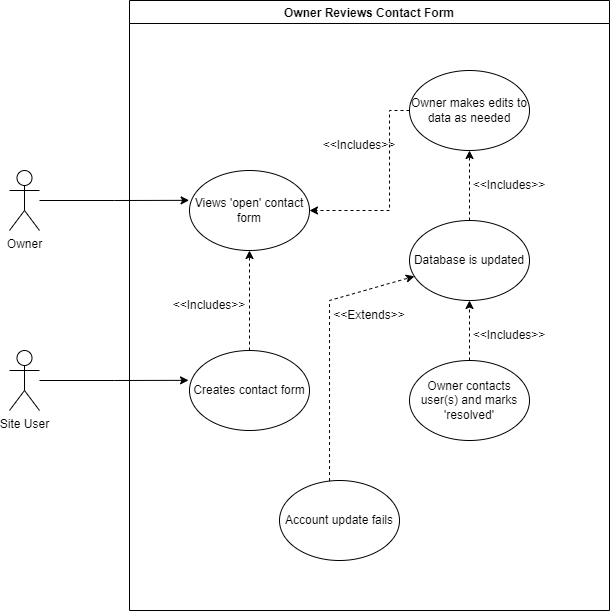

The diagram above was exported from draw.io. Its source (the exported page's mxGraphModel, read from the mxfile embedded in the PNG):
<mxGraphModel dx="981" dy="452" grid="1" gridSize="10" guides="1" tooltips="1" connect="1" arrows="1" fold="1" page="1" pageScale="1" pageWidth="850" pageHeight="1100" math="0" shadow="0">
  <root>
    <mxCell id="0" />
    <mxCell id="1" parent="0" />
    <mxCell id="Td68RaFv3BVvI0qZxovD-1" value="Owner Reviews Contact Form" style="swimlane;" vertex="1" parent="1">
      <mxGeometry x="180" y="140" width="480" height="610" as="geometry" />
    </mxCell>
    <mxCell id="Td68RaFv3BVvI0qZxovD-10" style="edgeStyle=orthogonalEdgeStyle;rounded=0;orthogonalLoop=1;jettySize=auto;html=1;dashed=1;" edge="1" parent="Td68RaFv3BVvI0qZxovD-1" source="Td68RaFv3BVvI0qZxovD-6" target="Td68RaFv3BVvI0qZxovD-8">
      <mxGeometry relative="1" as="geometry" />
    </mxCell>
    <mxCell id="Td68RaFv3BVvI0qZxovD-6" value="Creates contact form" style="ellipse;whiteSpace=wrap;html=1;" vertex="1" parent="Td68RaFv3BVvI0qZxovD-1">
      <mxGeometry x="60" y="350" width="120" height="80" as="geometry" />
    </mxCell>
    <mxCell id="Td68RaFv3BVvI0qZxovD-8" value="Views 'open' contact form" style="ellipse;whiteSpace=wrap;html=1;" vertex="1" parent="Td68RaFv3BVvI0qZxovD-1">
      <mxGeometry x="60" y="170" width="120" height="80" as="geometry" />
    </mxCell>
    <mxCell id="Td68RaFv3BVvI0qZxovD-11" value="Owner makes edits to data as needed" style="ellipse;whiteSpace=wrap;html=1;" vertex="1" parent="Td68RaFv3BVvI0qZxovD-1">
      <mxGeometry x="280" y="70" width="120" height="80" as="geometry" />
    </mxCell>
    <mxCell id="Td68RaFv3BVvI0qZxovD-12" value="Account update fails" style="ellipse;whiteSpace=wrap;html=1;" vertex="1" parent="Td68RaFv3BVvI0qZxovD-1">
      <mxGeometry x="150" y="480" width="120" height="80" as="geometry" />
    </mxCell>
    <mxCell id="Td68RaFv3BVvI0qZxovD-16" style="edgeStyle=orthogonalEdgeStyle;rounded=0;orthogonalLoop=1;jettySize=auto;html=1;entryX=0.5;entryY=1;entryDx=0;entryDy=0;dashed=1;" edge="1" parent="Td68RaFv3BVvI0qZxovD-1" source="Td68RaFv3BVvI0qZxovD-13" target="Td68RaFv3BVvI0qZxovD-11">
      <mxGeometry relative="1" as="geometry" />
    </mxCell>
    <mxCell id="Td68RaFv3BVvI0qZxovD-13" value="Database is updated" style="ellipse;whiteSpace=wrap;html=1;" vertex="1" parent="Td68RaFv3BVvI0qZxovD-1">
      <mxGeometry x="280" y="220" width="120" height="80" as="geometry" />
    </mxCell>
    <mxCell id="Td68RaFv3BVvI0qZxovD-17" style="edgeStyle=orthogonalEdgeStyle;rounded=0;orthogonalLoop=1;jettySize=auto;html=1;entryX=0.5;entryY=1;entryDx=0;entryDy=0;dashed=1;" edge="1" parent="Td68RaFv3BVvI0qZxovD-1" source="Td68RaFv3BVvI0qZxovD-14" target="Td68RaFv3BVvI0qZxovD-13">
      <mxGeometry relative="1" as="geometry" />
    </mxCell>
    <mxCell id="Td68RaFv3BVvI0qZxovD-14" value="Owner contacts user(s) and marks 'resolved'" style="ellipse;whiteSpace=wrap;html=1;" vertex="1" parent="Td68RaFv3BVvI0qZxovD-1">
      <mxGeometry x="280" y="360" width="120" height="80" as="geometry" />
    </mxCell>
    <mxCell id="Td68RaFv3BVvI0qZxovD-15" style="edgeStyle=orthogonalEdgeStyle;rounded=0;orthogonalLoop=1;jettySize=auto;html=1;dashed=1;entryX=1;entryY=0.5;entryDx=0;entryDy=0;" edge="1" parent="Td68RaFv3BVvI0qZxovD-1" source="Td68RaFv3BVvI0qZxovD-11" target="Td68RaFv3BVvI0qZxovD-8">
      <mxGeometry relative="1" as="geometry">
        <mxPoint x="240" y="210.0000000000001" as="targetPoint" />
        <Array as="points">
          <mxPoint x="260" y="110" />
          <mxPoint x="260" y="210" />
        </Array>
      </mxGeometry>
    </mxCell>
    <mxCell id="Td68RaFv3BVvI0qZxovD-19" value="&amp;lt;&amp;lt;Includes&amp;gt;&amp;gt;" style="text;html=1;strokeColor=none;fillColor=none;align=center;verticalAlign=middle;whiteSpace=wrap;rounded=0;dashed=1;" vertex="1" parent="Td68RaFv3BVvI0qZxovD-1">
      <mxGeometry x="50" y="290" width="60" height="30" as="geometry" />
    </mxCell>
    <mxCell id="Td68RaFv3BVvI0qZxovD-20" value="&amp;lt;&amp;lt;Includes&amp;gt;&amp;gt;" style="text;html=1;strokeColor=none;fillColor=none;align=center;verticalAlign=middle;whiteSpace=wrap;rounded=0;dashed=1;" vertex="1" parent="Td68RaFv3BVvI0qZxovD-1">
      <mxGeometry x="200" y="130" width="60" height="30" as="geometry" />
    </mxCell>
    <mxCell id="Td68RaFv3BVvI0qZxovD-21" value="&amp;lt;&amp;lt;Includes&amp;gt;&amp;gt;" style="text;html=1;strokeColor=none;fillColor=none;align=center;verticalAlign=middle;whiteSpace=wrap;rounded=0;dashed=1;" vertex="1" parent="Td68RaFv3BVvI0qZxovD-1">
      <mxGeometry x="350" y="170" width="60" height="30" as="geometry" />
    </mxCell>
    <mxCell id="Td68RaFv3BVvI0qZxovD-22" value="&amp;lt;&amp;lt;Includes&amp;gt;&amp;gt;" style="text;html=1;strokeColor=none;fillColor=none;align=center;verticalAlign=middle;whiteSpace=wrap;rounded=0;dashed=1;" vertex="1" parent="Td68RaFv3BVvI0qZxovD-1">
      <mxGeometry x="350" y="320" width="60" height="30" as="geometry" />
    </mxCell>
    <mxCell id="Td68RaFv3BVvI0qZxovD-23" style="edgeStyle=orthogonalEdgeStyle;rounded=0;orthogonalLoop=1;jettySize=auto;html=1;dashed=1;" edge="1" parent="Td68RaFv3BVvI0qZxovD-1" source="Td68RaFv3BVvI0qZxovD-12" target="Td68RaFv3BVvI0qZxovD-13">
      <mxGeometry relative="1" as="geometry">
        <mxPoint x="210" y="300.0000000000001" as="targetPoint" />
        <Array as="points">
          <mxPoint x="200" y="300" />
        </Array>
      </mxGeometry>
    </mxCell>
    <mxCell id="Td68RaFv3BVvI0qZxovD-24" value="&amp;lt;&amp;lt;Extends&amp;gt;&amp;gt;" style="text;html=1;strokeColor=none;fillColor=none;align=center;verticalAlign=middle;whiteSpace=wrap;rounded=0;dashed=1;" vertex="1" parent="Td68RaFv3BVvI0qZxovD-1">
      <mxGeometry x="210" y="300" width="60" height="30" as="geometry" />
    </mxCell>
    <mxCell id="Td68RaFv3BVvI0qZxovD-9" style="edgeStyle=orthogonalEdgeStyle;rounded=0;orthogonalLoop=1;jettySize=auto;html=1;entryX=-0.003;entryY=0.373;entryDx=0;entryDy=0;entryPerimeter=0;" edge="1" parent="1" source="Td68RaFv3BVvI0qZxovD-2" target="Td68RaFv3BVvI0qZxovD-8">
      <mxGeometry relative="1" as="geometry" />
    </mxCell>
    <mxCell id="Td68RaFv3BVvI0qZxovD-2" value="Owner" style="shape=umlActor;verticalLabelPosition=bottom;verticalAlign=top;html=1;outlineConnect=0;" vertex="1" parent="1">
      <mxGeometry x="60" y="310" width="30" height="60" as="geometry" />
    </mxCell>
    <mxCell id="Td68RaFv3BVvI0qZxovD-7" style="edgeStyle=orthogonalEdgeStyle;rounded=0;orthogonalLoop=1;jettySize=auto;html=1;entryX=-0.008;entryY=0.373;entryDx=0;entryDy=0;entryPerimeter=0;" edge="1" parent="1" source="Td68RaFv3BVvI0qZxovD-5" target="Td68RaFv3BVvI0qZxovD-6">
      <mxGeometry relative="1" as="geometry" />
    </mxCell>
    <mxCell id="Td68RaFv3BVvI0qZxovD-5" value="Site User" style="shape=umlActor;verticalLabelPosition=bottom;verticalAlign=top;html=1;outlineConnect=0;" vertex="1" parent="1">
      <mxGeometry x="60" y="490" width="30" height="60" as="geometry" />
    </mxCell>
  </root>
</mxGraphModel>